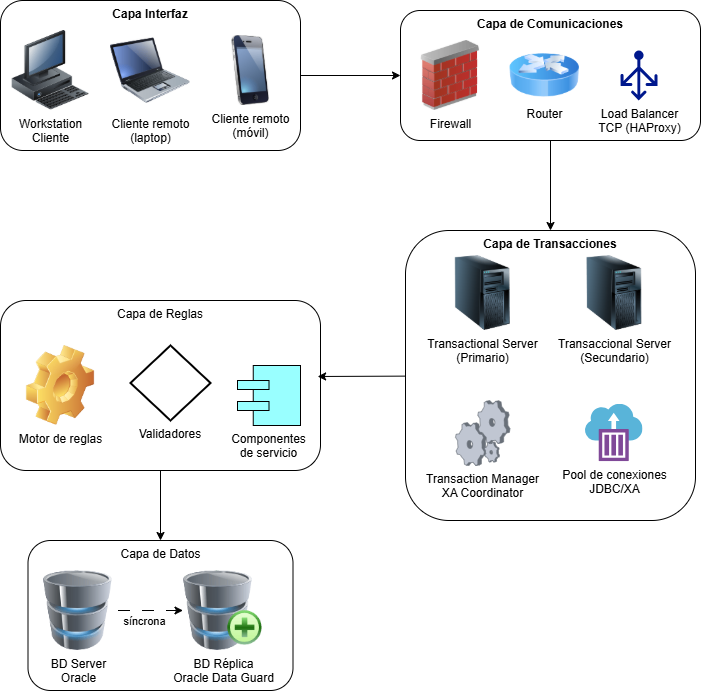

The diagram above was exported from draw.io. Its source (the exported page's mxGraphModel, read from the mxfile embedded in the PNG):
<mxGraphModel dx="1360" dy="968" grid="1" gridSize="10" guides="1" tooltips="1" connect="1" arrows="1" fold="1" page="1" pageScale="1" pageWidth="827" pageHeight="1169" math="0" shadow="0">
  <root>
    <mxCell id="0" />
    <mxCell id="1" parent="0" />
    <mxCell id="eRuO5cNR0HcyLr7m5ezV-57" value="" style="group" parent="1" vertex="1" connectable="0">
      <mxGeometry y="300" width="320" height="170" as="geometry" />
    </mxCell>
    <mxCell id="eRuO5cNR0HcyLr7m5ezV-7" value="Capa de Reglas" style="rounded=1;whiteSpace=wrap;html=1;verticalAlign=top;labelBackgroundColor=none;" parent="eRuO5cNR0HcyLr7m5ezV-57" vertex="1">
      <mxGeometry width="320" height="170" as="geometry" />
    </mxCell>
    <mxCell id="eRuO5cNR0HcyLr7m5ezV-47" value="Motor de reglas" style="image;html=1;image=img/lib/clip_art/general/Gear_128x128.png" parent="eRuO5cNR0HcyLr7m5ezV-57" vertex="1">
      <mxGeometry x="20" y="45" width="80" height="80" as="geometry" />
    </mxCell>
    <mxCell id="eRuO5cNR0HcyLr7m5ezV-48" value="Componentes de servicio" style="html=1;outlineConnect=0;whiteSpace=wrap;fillColor=#99ffff;shape=mxgraph.archimate3.component;verticalAlign=top;labelPosition=center;verticalLabelPosition=bottom;align=center;" parent="eRuO5cNR0HcyLr7m5ezV-57" vertex="1">
      <mxGeometry x="237" y="65" width="63" height="60" as="geometry" />
    </mxCell>
    <mxCell id="eRuO5cNR0HcyLr7m5ezV-50" value="Validadores" style="strokeWidth=2;html=1;shape=mxgraph.flowchart.decision;whiteSpace=wrap;labelPosition=center;verticalLabelPosition=bottom;align=center;verticalAlign=top;" parent="eRuO5cNR0HcyLr7m5ezV-57" vertex="1">
      <mxGeometry x="130" y="45" width="80" height="75" as="geometry" />
    </mxCell>
    <mxCell id="eRuO5cNR0HcyLr7m5ezV-63" style="rounded=0;orthogonalLoop=1;jettySize=auto;html=1;entryX=0;entryY=0.5;entryDx=0;entryDy=0;" parent="1" source="eRuO5cNR0HcyLr7m5ezV-4" target="eRuO5cNR0HcyLr7m5ezV-2" edge="1">
      <mxGeometry relative="1" as="geometry" />
    </mxCell>
    <mxCell id="eRuO5cNR0HcyLr7m5ezV-67" value="" style="group" parent="1" vertex="1" connectable="0">
      <mxGeometry width="300" height="150" as="geometry" />
    </mxCell>
    <mxCell id="eRuO5cNR0HcyLr7m5ezV-4" value="&lt;b&gt;Capa Interfaz&lt;/b&gt;" style="rounded=1;whiteSpace=wrap;html=1;verticalAlign=top;labelBackgroundColor=none;" parent="eRuO5cNR0HcyLr7m5ezV-67" vertex="1">
      <mxGeometry width="300" height="150" as="geometry" />
    </mxCell>
    <mxCell id="eRuO5cNR0HcyLr7m5ezV-13" value="Workstation&lt;div&gt;Cliente&lt;/div&gt;" style="image;html=1;image=img/lib/clip_art/computers/Workstation_128x128.png;labelBackgroundColor=none;" parent="eRuO5cNR0HcyLr7m5ezV-67" vertex="1">
      <mxGeometry x="10" y="30" width="80" height="80" as="geometry" />
    </mxCell>
    <mxCell id="eRuO5cNR0HcyLr7m5ezV-17" value="Cliente remoto&lt;div&gt;(móvil)&lt;/div&gt;" style="image;html=1;image=img/lib/clip_art/telecommunication/iPhone_128x128.png;labelBackgroundColor=none;" parent="eRuO5cNR0HcyLr7m5ezV-67" vertex="1">
      <mxGeometry x="220" y="35" width="60" height="70" as="geometry" />
    </mxCell>
    <mxCell id="eRuO5cNR0HcyLr7m5ezV-11" value="Cliente remoto&lt;div&gt;(laptop)&lt;/div&gt;" style="image;html=1;image=img/lib/clip_art/computers/Laptop_128x128.png;labelBackgroundColor=none;" parent="eRuO5cNR0HcyLr7m5ezV-67" vertex="1">
      <mxGeometry x="110" y="30" width="80" height="80" as="geometry" />
    </mxCell>
    <mxCell id="eRuO5cNR0HcyLr7m5ezV-70" value="" style="group" parent="1" vertex="1" connectable="0">
      <mxGeometry x="400" y="10" width="300" height="130" as="geometry" />
    </mxCell>
    <mxCell id="eRuO5cNR0HcyLr7m5ezV-2" value="&lt;b&gt;Capa de Comunicaciones&lt;/b&gt;" style="rounded=1;whiteSpace=wrap;html=1;verticalAlign=top;align=center;labelBackgroundColor=none;" parent="eRuO5cNR0HcyLr7m5ezV-70" vertex="1">
      <mxGeometry width="300" height="130" as="geometry" />
    </mxCell>
    <mxCell id="eRuO5cNR0HcyLr7m5ezV-19" value="Firewall" style="image;html=1;image=img/lib/clip_art/networking/Firewall_02_128x128.png;labelBackgroundColor=none;" parent="eRuO5cNR0HcyLr7m5ezV-70" vertex="1">
      <mxGeometry x="20" y="30" width="60" height="70" as="geometry" />
    </mxCell>
    <mxCell id="eRuO5cNR0HcyLr7m5ezV-26" value="Router" style="image;html=1;image=img/lib/clip_art/networking/Router_Icon_128x128.png" parent="eRuO5cNR0HcyLr7m5ezV-70" vertex="1">
      <mxGeometry x="109" y="40" width="70" height="50" as="geometry" />
    </mxCell>
    <mxCell id="eRuO5cNR0HcyLr7m5ezV-69" value="Load Balancer&lt;div&gt;TCP (HAProxy)&lt;/div&gt;" style="sketch=0;aspect=fixed;pointerEvents=1;shadow=0;dashed=0;html=1;strokeColor=none;labelPosition=center;verticalLabelPosition=bottom;verticalAlign=top;align=center;fillColor=#00188D;shape=mxgraph.azure.load_balancer_generic" parent="eRuO5cNR0HcyLr7m5ezV-70" vertex="1">
      <mxGeometry x="220" y="40" width="37" height="50" as="geometry" />
    </mxCell>
    <mxCell id="eRuO5cNR0HcyLr7m5ezV-74" style="edgeStyle=orthogonalEdgeStyle;rounded=0;orthogonalLoop=1;jettySize=auto;html=1;" parent="1" source="eRuO5cNR0HcyLr7m5ezV-2" target="eRuO5cNR0HcyLr7m5ezV-6" edge="1">
      <mxGeometry relative="1" as="geometry" />
    </mxCell>
    <mxCell id="eRuO5cNR0HcyLr7m5ezV-76" style="rounded=0;orthogonalLoop=1;jettySize=auto;html=1;entryX=0.991;entryY=0.447;entryDx=0;entryDy=0;entryPerimeter=0;" parent="1" source="eRuO5cNR0HcyLr7m5ezV-6" target="eRuO5cNR0HcyLr7m5ezV-7" edge="1">
      <mxGeometry relative="1" as="geometry" />
    </mxCell>
    <mxCell id="eRuO5cNR0HcyLr7m5ezV-77" style="edgeStyle=orthogonalEdgeStyle;rounded=0;orthogonalLoop=1;jettySize=auto;html=1;entryX=0.5;entryY=0;entryDx=0;entryDy=0;" parent="1" source="eRuO5cNR0HcyLr7m5ezV-7" target="eRuO5cNR0HcyLr7m5ezV-8" edge="1">
      <mxGeometry relative="1" as="geometry" />
    </mxCell>
    <mxCell id="qT9HLB-DkbDKG4PtKUiI-4" value="" style="group" vertex="1" connectable="0" parent="1">
      <mxGeometry x="27.5" y="540" width="265" height="150" as="geometry" />
    </mxCell>
    <mxCell id="eRuO5cNR0HcyLr7m5ezV-8" value="Capa de Datos" style="rounded=1;whiteSpace=wrap;html=1;verticalAlign=top;labelBackgroundColor=none;" parent="qT9HLB-DkbDKG4PtKUiI-4" vertex="1">
      <mxGeometry width="265" height="150" as="geometry" />
    </mxCell>
    <mxCell id="qT9HLB-DkbDKG4PtKUiI-1" style="edgeStyle=orthogonalEdgeStyle;rounded=0;orthogonalLoop=1;jettySize=auto;html=1;dashed=1;dashPattern=12 12;" edge="1" parent="qT9HLB-DkbDKG4PtKUiI-4" source="eRuO5cNR0HcyLr7m5ezV-31" target="eRuO5cNR0HcyLr7m5ezV-34">
      <mxGeometry relative="1" as="geometry" />
    </mxCell>
    <mxCell id="qT9HLB-DkbDKG4PtKUiI-2" value="síncrona" style="edgeLabel;html=1;align=center;verticalAlign=middle;resizable=0;points=[];" vertex="1" connectable="0" parent="qT9HLB-DkbDKG4PtKUiI-1">
      <mxGeometry x="-0.1508" y="-2" relative="1" as="geometry">
        <mxPoint x="-3" y="8" as="offset" />
      </mxGeometry>
    </mxCell>
    <mxCell id="eRuO5cNR0HcyLr7m5ezV-31" value="BD Server&lt;div&gt;Oracle&lt;/div&gt;" style="image;html=1;image=img/lib/clip_art/computers/Database_128x128.png" parent="qT9HLB-DkbDKG4PtKUiI-4" vertex="1">
      <mxGeometry x="10" y="30" width="80" height="80" as="geometry" />
    </mxCell>
    <mxCell id="eRuO5cNR0HcyLr7m5ezV-34" value="BD Réplica&lt;div&gt;Oracle Data Guard&lt;/div&gt;" style="image;html=1;image=img/lib/clip_art/computers/Database_Add_128x128.png" parent="qT9HLB-DkbDKG4PtKUiI-4" vertex="1">
      <mxGeometry x="155" y="30" width="80" height="80" as="geometry" />
    </mxCell>
    <mxCell id="qT9HLB-DkbDKG4PtKUiI-10" value="" style="group" vertex="1" connectable="0" parent="1">
      <mxGeometry x="405" y="230" width="290" height="290" as="geometry" />
    </mxCell>
    <mxCell id="eRuO5cNR0HcyLr7m5ezV-6" value="&lt;b&gt;Capa de Transacciones&lt;/b&gt;" style="rounded=1;whiteSpace=wrap;html=1;verticalAlign=top;labelBackgroundColor=none;" parent="qT9HLB-DkbDKG4PtKUiI-10" vertex="1">
      <mxGeometry width="290" height="290" as="geometry" />
    </mxCell>
    <mxCell id="qT9HLB-DkbDKG4PtKUiI-7" value="&lt;div&gt;Transaccional&amp;nbsp;&lt;span style=&quot;background-color: light-dark(#ffffff, var(--ge-dark-color, #121212)); color: light-dark(rgb(0, 0, 0), rgb(255, 255, 255));&quot;&gt;Server&lt;/span&gt;&lt;/div&gt;&lt;div&gt;&lt;span style=&quot;background-color: light-dark(#ffffff, var(--ge-dark-color, #121212)); color: light-dark(rgb(0, 0, 0), rgb(255, 255, 255));&quot;&gt;(Secundario)&lt;/span&gt;&lt;/div&gt;" style="image;html=1;image=img/lib/clip_art/computers/Server_Tower_128x128.png" vertex="1" parent="qT9HLB-DkbDKG4PtKUiI-10">
      <mxGeometry x="171.69000000000005" y="25" width="74.11764705882354" height="75" as="geometry" />
    </mxCell>
    <mxCell id="eRuO5cNR0HcyLr7m5ezV-40" value="Transactional Server&lt;div&gt;(Primario)&lt;/div&gt;" style="image;html=1;image=img/lib/clip_art/computers/Server_Tower_128x128.png" parent="qT9HLB-DkbDKG4PtKUiI-10" vertex="1">
      <mxGeometry x="40.202941176470574" y="25" width="74.11764705882354" height="75" as="geometry" />
    </mxCell>
    <mxCell id="eRuO5cNR0HcyLr7m5ezV-41" value="Transaction Manager&lt;div&gt;XA Coordinator&lt;/div&gt;" style="verticalLabelPosition=bottom;sketch=0;aspect=fixed;html=1;verticalAlign=top;strokeColor=none;align=center;outlineConnect=0;shape=mxgraph.citrix.process;" parent="qT9HLB-DkbDKG4PtKUiI-10" vertex="1">
      <mxGeometry x="50" y="170" width="54.52" height="65" as="geometry" />
    </mxCell>
    <mxCell id="eRuO5cNR0HcyLr7m5ezV-46" value="&lt;span style=&quot;color: rgb(0, 0, 0); font-family: Helvetica; font-size: 12px; font-style: normal; font-variant-ligatures: normal; font-variant-caps: normal; font-weight: 400; letter-spacing: normal; orphans: 2; text-align: center; text-indent: 0px; text-transform: none; widows: 2; word-spacing: 0px; -webkit-text-stroke-width: 0px; white-space: nowrap; background-color: rgb(255, 255, 255); text-decoration-thickness: initial; text-decoration-style: initial; text-decoration-color: initial; display: inline !important; float: none;&quot;&gt;Pool de conexiones&lt;/span&gt;&lt;div style=&quot;forced-color-adjust: none; color: rgb(0, 0, 0); font-family: Helvetica; font-size: 12px; font-style: normal; font-variant-ligatures: normal; font-variant-caps: normal; font-weight: 400; letter-spacing: normal; orphans: 2; text-align: center; text-indent: 0px; text-transform: none; widows: 2; word-spacing: 0px; -webkit-text-stroke-width: 0px; white-space: nowrap; text-decoration-thickness: initial; text-decoration-style: initial; text-decoration-color: initial;&quot;&gt;JDBC/XA&lt;/div&gt;" style="image;sketch=0;aspect=fixed;html=1;points=[];align=center;fontSize=12;image=img/lib/mscae/Container_Instances.svg;" parent="qT9HLB-DkbDKG4PtKUiI-10" vertex="1">
      <mxGeometry x="180.00176470588247" y="173.75" width="57.5" height="57.5" as="geometry" />
    </mxCell>
  </root>
</mxGraphModel>